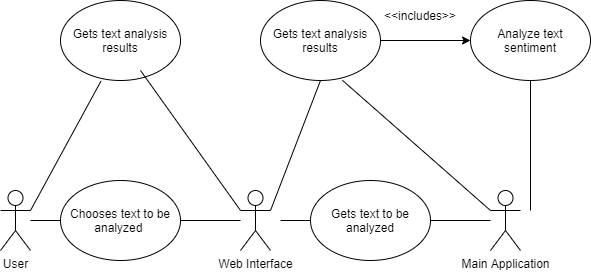

The diagram above was exported from draw.io. Its source (the exported page's mxGraphModel, read from the mxfile embedded in the PNG):
<mxGraphModel dx="1038" dy="551" grid="1" gridSize="10" guides="1" tooltips="1" connect="1" arrows="1" fold="1" page="1" pageScale="1" pageWidth="850" pageHeight="1100" math="0" shadow="0">
  <root>
    <mxCell id="0" />
    <mxCell id="1" parent="0" />
    <mxCell id="vuBq9FAtNtJD1gimfY3E-1" value="User" style="shape=umlActor;verticalLabelPosition=bottom;verticalAlign=top;html=1;outlineConnect=0;" vertex="1" parent="1">
      <mxGeometry x="120" y="210" width="30" height="60" as="geometry" />
    </mxCell>
    <mxCell id="vuBq9FAtNtJD1gimfY3E-2" value="Main Application&lt;br&gt;" style="shape=umlActor;verticalLabelPosition=bottom;verticalAlign=top;html=1;outlineConnect=0;" vertex="1" parent="1">
      <mxGeometry x="610" y="210" width="30" height="60" as="geometry" />
    </mxCell>
    <mxCell id="vuBq9FAtNtJD1gimfY3E-4" value="Analyze text sentiment" style="ellipse;whiteSpace=wrap;html=1;" vertex="1" parent="1">
      <mxGeometry x="590" y="20" width="120" height="80" as="geometry" />
    </mxCell>
    <mxCell id="vuBq9FAtNtJD1gimfY3E-6" value="Web Interface" style="shape=umlActor;verticalLabelPosition=bottom;verticalAlign=top;html=1;outlineConnect=0;" vertex="1" parent="1">
      <mxGeometry x="360" y="210" width="30" height="60" as="geometry" />
    </mxCell>
    <mxCell id="vuBq9FAtNtJD1gimfY3E-7" value="Chooses text to be analyzed&amp;nbsp;" style="ellipse;whiteSpace=wrap;html=1;" vertex="1" parent="1">
      <mxGeometry x="180" y="200" width="120" height="80" as="geometry" />
    </mxCell>
    <mxCell id="vuBq9FAtNtJD1gimfY3E-8" value="Gets text to be analyzed" style="ellipse;whiteSpace=wrap;html=1;" vertex="1" parent="1">
      <mxGeometry x="430" y="200" width="120" height="80" as="geometry" />
    </mxCell>
    <mxCell id="vuBq9FAtNtJD1gimfY3E-10" value="" style="endArrow=none;html=1;rounded=0;entryX=0;entryY=0.5;entryDx=0;entryDy=0;" edge="1" parent="1" source="vuBq9FAtNtJD1gimfY3E-1" target="vuBq9FAtNtJD1gimfY3E-7">
      <mxGeometry width="50" height="50" relative="1" as="geometry">
        <mxPoint x="380" y="260" as="sourcePoint" />
        <mxPoint x="430" y="210" as="targetPoint" />
      </mxGeometry>
    </mxCell>
    <mxCell id="vuBq9FAtNtJD1gimfY3E-12" value="" style="endArrow=none;html=1;rounded=0;exitX=1;exitY=0.5;exitDx=0;exitDy=0;" edge="1" parent="1" source="vuBq9FAtNtJD1gimfY3E-7" target="vuBq9FAtNtJD1gimfY3E-6">
      <mxGeometry width="50" height="50" relative="1" as="geometry">
        <mxPoint x="300" y="280" as="sourcePoint" />
        <mxPoint x="350" y="240" as="targetPoint" />
      </mxGeometry>
    </mxCell>
    <mxCell id="vuBq9FAtNtJD1gimfY3E-13" value="" style="endArrow=none;html=1;rounded=0;" edge="1" parent="1" target="vuBq9FAtNtJD1gimfY3E-8">
      <mxGeometry width="50" height="50" relative="1" as="geometry">
        <mxPoint x="400" y="240" as="sourcePoint" />
        <mxPoint x="440" y="220" as="targetPoint" />
      </mxGeometry>
    </mxCell>
    <mxCell id="vuBq9FAtNtJD1gimfY3E-14" value="" style="endArrow=none;html=1;rounded=0;exitX=1;exitY=0.5;exitDx=0;exitDy=0;" edge="1" parent="1" source="vuBq9FAtNtJD1gimfY3E-8" target="vuBq9FAtNtJD1gimfY3E-2">
      <mxGeometry width="50" height="50" relative="1" as="geometry">
        <mxPoint x="550" y="270" as="sourcePoint" />
        <mxPoint x="600" y="220" as="targetPoint" />
      </mxGeometry>
    </mxCell>
    <mxCell id="vuBq9FAtNtJD1gimfY3E-15" value="" style="endArrow=none;html=1;rounded=0;entryX=0.5;entryY=1;entryDx=0;entryDy=0;" edge="1" parent="1" target="vuBq9FAtNtJD1gimfY3E-4">
      <mxGeometry width="50" height="50" relative="1" as="geometry">
        <mxPoint x="650" y="230" as="sourcePoint" />
        <mxPoint x="690" y="150" as="targetPoint" />
      </mxGeometry>
    </mxCell>
    <mxCell id="vuBq9FAtNtJD1gimfY3E-16" value="Gets text analysis results" style="ellipse;whiteSpace=wrap;html=1;" vertex="1" parent="1">
      <mxGeometry x="380" y="20" width="120" height="80" as="geometry" />
    </mxCell>
    <mxCell id="vuBq9FAtNtJD1gimfY3E-17" value="" style="endArrow=classic;html=1;rounded=0;exitX=1;exitY=0.5;exitDx=0;exitDy=0;entryX=0;entryY=0.5;entryDx=0;entryDy=0;" edge="1" parent="1" source="vuBq9FAtNtJD1gimfY3E-16" target="vuBq9FAtNtJD1gimfY3E-4">
      <mxGeometry width="50" height="50" relative="1" as="geometry">
        <mxPoint x="520" y="100" as="sourcePoint" />
        <mxPoint x="570" y="50" as="targetPoint" />
      </mxGeometry>
    </mxCell>
    <mxCell id="vuBq9FAtNtJD1gimfY3E-18" value="&amp;lt;&amp;lt;includes&amp;gt;&amp;gt;" style="text;html=1;strokeColor=none;fillColor=none;align=center;verticalAlign=middle;whiteSpace=wrap;rounded=0;" vertex="1" parent="1">
      <mxGeometry x="510" y="20" width="60" height="30" as="geometry" />
    </mxCell>
    <mxCell id="vuBq9FAtNtJD1gimfY3E-19" value="" style="endArrow=none;html=1;rounded=0;exitX=0;exitY=0.3333333333333333;exitDx=0;exitDy=0;exitPerimeter=0;entryX=0.683;entryY=0.998;entryDx=0;entryDy=0;entryPerimeter=0;" edge="1" parent="1" source="vuBq9FAtNtJD1gimfY3E-2" target="vuBq9FAtNtJD1gimfY3E-16">
      <mxGeometry width="50" height="50" relative="1" as="geometry">
        <mxPoint x="570" y="220" as="sourcePoint" />
        <mxPoint x="620" y="170" as="targetPoint" />
      </mxGeometry>
    </mxCell>
    <mxCell id="vuBq9FAtNtJD1gimfY3E-20" value="" style="endArrow=none;html=1;rounded=0;entryX=0.5;entryY=1;entryDx=0;entryDy=0;exitX=1;exitY=0.3333333333333333;exitDx=0;exitDy=0;exitPerimeter=0;" edge="1" parent="1" source="vuBq9FAtNtJD1gimfY3E-6" target="vuBq9FAtNtJD1gimfY3E-16">
      <mxGeometry width="50" height="50" relative="1" as="geometry">
        <mxPoint x="400" y="220" as="sourcePoint" />
        <mxPoint x="430" y="110" as="targetPoint" />
      </mxGeometry>
    </mxCell>
    <mxCell id="vuBq9FAtNtJD1gimfY3E-21" value="Gets text analysis results" style="ellipse;whiteSpace=wrap;html=1;" vertex="1" parent="1">
      <mxGeometry x="180" y="20" width="120" height="80" as="geometry" />
    </mxCell>
    <mxCell id="vuBq9FAtNtJD1gimfY3E-22" value="" style="endArrow=none;html=1;rounded=0;exitX=0;exitY=0.3333333333333333;exitDx=0;exitDy=0;exitPerimeter=0;" edge="1" parent="1" source="vuBq9FAtNtJD1gimfY3E-6">
      <mxGeometry width="50" height="50" relative="1" as="geometry">
        <mxPoint x="300" y="190" as="sourcePoint" />
        <mxPoint x="260" y="90" as="targetPoint" />
      </mxGeometry>
    </mxCell>
    <mxCell id="vuBq9FAtNtJD1gimfY3E-24" value="" style="endArrow=none;html=1;rounded=0;exitX=1;exitY=0.3333333333333333;exitDx=0;exitDy=0;exitPerimeter=0;entryX=0.337;entryY=1.008;entryDx=0;entryDy=0;entryPerimeter=0;" edge="1" parent="1" source="vuBq9FAtNtJD1gimfY3E-1" target="vuBq9FAtNtJD1gimfY3E-21">
      <mxGeometry width="50" height="50" relative="1" as="geometry">
        <mxPoint x="190" y="140" as="sourcePoint" />
        <mxPoint x="240" y="90" as="targetPoint" />
      </mxGeometry>
    </mxCell>
  </root>
</mxGraphModel>